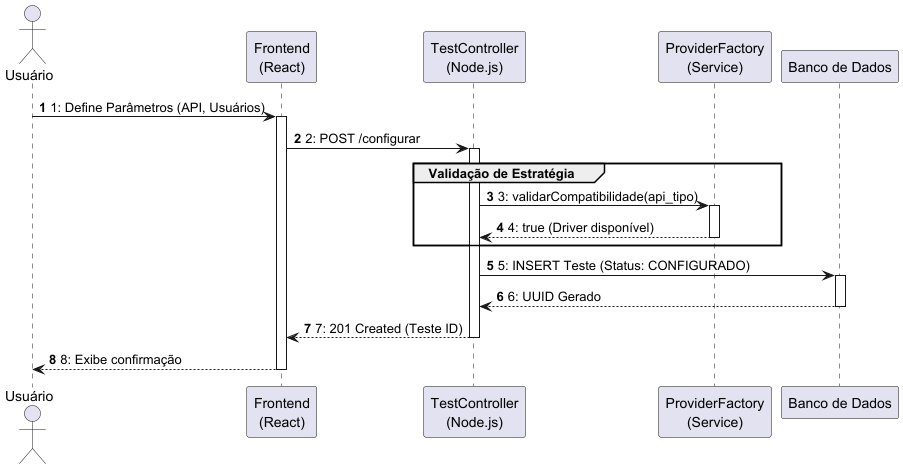

The diagram above was rendered by PlantUML. Its source (embedded in the PNG):
@startuml
skinparam linetype ortho
autonumber

actor "Usuário" as User
participant "Frontend\n(React)" as Front
participant "TestController\n(Node.js)" as Core
participant "ProviderFactory\n(Service)" as Factory
participant "Banco de Dados" as DB

User -> Front: 1: Define Parâmetros (API, Usuários)
activate Front
Front -> Core: 2: POST /configurar
activate Core

group Validação de Estratégia
    Core -> Factory: 3: validarCompatibilidade(api_tipo)
    activate Factory
    Factory --> Core: 4: true (Driver disponível)
    deactivate Factory
end

Core -> DB: 5: INSERT Teste (Status: CONFIGURADO)
activate DB
DB --> Core: 6: UUID Gerado
deactivate DB

Core --> Front: 7: 201 Created (Teste ID)
deactivate Core
Front --> User: 8: Exibe confirmação
deactivate Front
@enduml